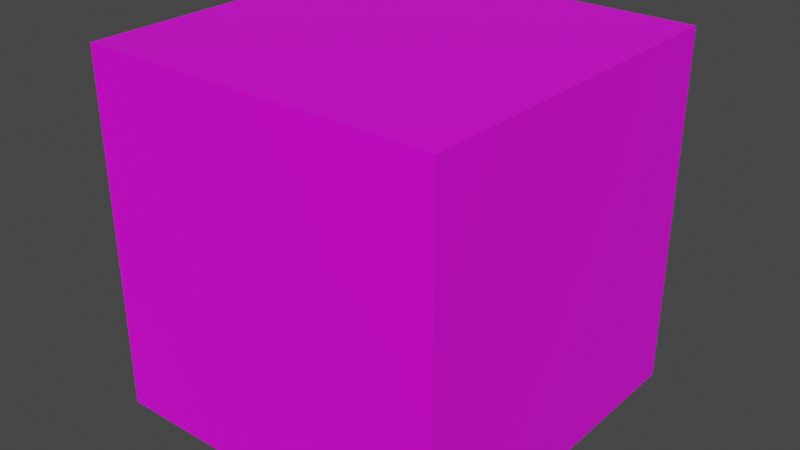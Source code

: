 # Source: Cube.blend  (saved by Blender 2.80.75; exported with 4.5.12 LTS)
import bpy
from mathutils import Matrix  # noqa: F401  (used for matrix-valued properties, if any)

bpy.ops.wm.read_factory_settings(use_empty=True)
scene = bpy.context.scene
scene.name = 'Scene'

# ---- collections
col_collection = bpy.data.collections.new('Collection'); scene.collection.children.link(col_collection)

# ---- images (referenced by path relative to the original .blend; pixels are not part of the script)
import os
ASSET_DIR = os.environ.get("B2B_ASSET_DIR", "")  # directory of the original .blend (textures are referenced by path, not embedded)
HERE = os.path.dirname(os.path.abspath(__file__))  # packed textures are extracted next to this script under _unpacked/

def load_image(name, relpath, width, height, colorspace="sRGB"):
    """Load a texture the original file referenced (path relative to the .blend, or extracted next to this script)."""
    p = next((c for c in (os.path.join(HERE, relpath), os.path.join(ASSET_DIR, relpath)) if relpath and os.path.exists(c)), "")
    if p:
        img = bpy.data.images.load(p, check_existing=True)
        img.name = name
    else:  # same state as the original file: an image datablock whose file is absent (Cycles renders it pink)
        img = bpy.data.images.new(name, width, height)
        img.source = "FILE"
        img.filepath = "//" + (relpath or name)
    img.colorspace_settings.name = colorspace
    return img
img_grass_png = load_image('Grass.png', 'Grass.png', 1024, 1024, 'sRGB')

# ---- materials (node trees are filled in below, after node groups)
mat_material = bpy.data.materials.new('Material')
mat_material.alpha_threshold = 0.0
mat_material.use_transparent_shadow = False
mat_material.line_color = (0.0, 0.0, 0.0, 1.0)

# ---- material node trees
mat_material.use_nodes = True; mat_material.node_tree.nodes.clear()
_N = mat_material.node_tree.nodes; _L = mat_material.node_tree.links
n0 = _N.new('ShaderNodeOutputMaterial'); n0.name = 'Material Output'; n0.location = (300, 300)
n1 = _N.new('ShaderNodeBsdfPrincipled'); n1.name = 'Principled BSDF'; n1.location = (10, 300)
n1.distribution = 'GGX'
n1.subsurface_method = 'BURLEY'
n1.inputs[2].default_value = 0.4
n1.inputs[3].default_value = 1.45
n1.inputs[27].default_value = (0.0, 0.0, 0.0, 1.0)
n1.inputs[28].default_value = 1.0
n2 = _N.new('ShaderNodeTexImage'); n2.name = 'Image Texture'; n2.location = (-280, 280)
n2.image = img_grass_png
n2.interpolation = 'Closest'
_L.new(n1.outputs[0], n0.inputs[0])
_L.new(n2.outputs[0], n1.inputs[0])
n0.is_active_output = True

# ---- world
world_world = bpy.data.worlds.new('World'); scene.world = world_world
world_world.use_nodes = True; world_world.node_tree.nodes.clear()
_N = world_world.node_tree.nodes; _L = world_world.node_tree.links
n0 = _N.new('ShaderNodeOutputWorld'); n0.name = 'World Output'; n0.location = (300, 300)
n1 = _N.new('ShaderNodeBackground'); n1.name = 'Background'; n1.location = (10, 300)
n1.inputs[0].default_value = (0.05088, 0.05088, 0.05088, 1.0)
_L.new(n1.outputs[0], n0.inputs[0])
n0.is_active_output = True
world_world.color = (0.05088, 0.05088, 0.05088)
world_world.use_sun_shadow = False
world_world.sun_shadow_jitter_overblur = 0.0

# ---- meshes
me_cube = bpy.data.meshes.new('Cube')
me_cube.from_pydata([(0.4998, 1.203e-07, 0.4999), (-0.5002, -1.181e-07, 0.4999), (0.4998, 1.203e-07, -0.5001), (-0.5002, -1.181e-07, -0.5001), (0.4998, 1.0, 0.4999), (-0.5002, 1.0, 0.4999), (0.4998, 1.0, -0.5001), (-0.5002, 1.0, -0.5001), (-0.0002095, 1.138e-09, -9.483e-05)], [], [(2, 3, 7, 6), (2, 6, 4, 0), (0, 4, 5, 1), (3, 1, 5, 7), (7, 5, 4, 6)])
_uv = me_cube.uv_layers.new(name='UVMap')
_uv.uv.foreach_set('vector', [0.2031, 0.01562, 0.01562, 0.01562, 0.01562, 0.1562, 0.2031, 0.1562, 0.2031, 0.01562, 0.2031, 0.1562, 0.01562, 0.1562, 0.01562, 0.01562, 0.2031, 0.01562, 0.2031, 0.1562, 0.01562, 0.1562, 0.01562, 0.01562, 0.2031, 0.01562, 0.01562, 0.01562, 0.01562, 0.1562, 0.2031, 0.1562, 0.2188, 0.5938, 0.2188, 0.7812, 0.4062, 0.7812, 0.4062, 0.5938])
me_cube.materials.append(mat_material)
me_cube.use_remesh_preserve_volume = False
me_cube.use_remesh_preserve_attributes = False
me_cube.use_mirror_vertex_groups = False
me_cube.update()

# ---- objects
ob_cube = bpy.data.objects.new('Cube', me_cube)

# ---- transforms, parenting, visibility, modifiers, constraints
ob_cube.location = (0.0, 0.0, 0.0)
ob_cube.rotation_euler = (1.571, 0.0, 0.0)
ob_cube.lock_rotations_4d = False
ob_cube.empty_display_type = 'ARROWS'
ob_cube.lineart.crease_threshold = 0.0

# ---- collection membership
col_collection.objects.link(ob_cube)

# ---- scene / render settings (as saved in the file)
scene.frame_start = 1; scene.frame_end = 250; scene.frame_set(149)
scene.render.engine = 'BLENDER_EEVEE_NEXT'
scene.cycles.use_denoising = False
scene.cycles.samples = 128
scene.cycles.sampling_pattern = 'TABULATED_SOBOL'
scene.cycles.use_adaptive_sampling = False
scene.cycles.use_light_tree = False
scene.view_settings.view_transform = 'Filmic'
bpy.context.view_layer.update()

# ---- added for rendering (the .blend has no active camera and no usable light): camera, sun
cam_auto = bpy.data.cameras.new('AutoCamera')
cam_auto.lens = 50.0
cam_auto.sensor_width = 36.0
cam_auto.clip_end = 1000.0
ob_auto_camera = bpy.data.objects.new('AutoCamera', cam_auto)
scene.collection.objects.link(ob_auto_camera)
ob_auto_camera.location = (1.60233, -1.92295, 1.78203)
ob_auto_camera.rotation_euler = (1.09748, -7.21219e-08, 0.694738)
scene.camera = ob_auto_camera
light_auto_sun = bpy.data.lights.new('AutoSun', 'SUN')
light_auto_sun.energy = 3.0
light_auto_sun.angle = 0.0523599
ob_auto_sun = bpy.data.objects.new('AutoSun', light_auto_sun)
scene.collection.objects.link(ob_auto_sun)
ob_auto_sun.rotation_euler = (0.872665, 0.174533, 0.523599)
bpy.context.view_layer.update()
